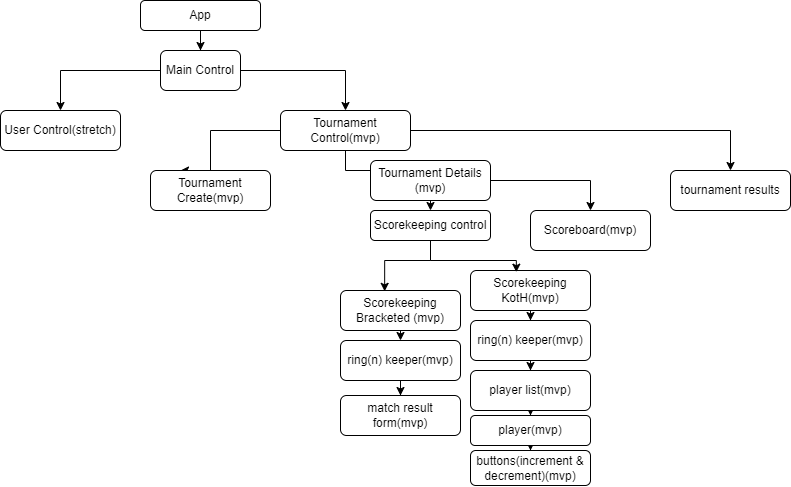

The diagram above was exported from draw.io. Its source (the exported page's mxGraphModel, read from the mxfile embedded in the PNG):
<mxGraphModel dx="1185" dy="588" grid="1" gridSize="10" guides="1" tooltips="1" connect="1" arrows="1" fold="1" page="1" pageScale="1" pageWidth="1100" pageHeight="850" math="0" shadow="0">
  <root>
    <mxCell id="0" />
    <mxCell id="1" parent="0" />
    <mxCell id="rN48DXN-U727KNPhmfrJ-5" style="edgeStyle=orthogonalEdgeStyle;rounded=0;orthogonalLoop=1;jettySize=auto;html=1;exitX=0;exitY=0.25;exitDx=0;exitDy=0;entryX=0.5;entryY=0;entryDx=0;entryDy=0;" edge="1" parent="1" source="rN48DXN-U727KNPhmfrJ-1" target="rN48DXN-U727KNPhmfrJ-2">
      <mxGeometry relative="1" as="geometry">
        <Array as="points">
          <mxPoint x="480" y="80" />
          <mxPoint x="380" y="80" />
        </Array>
      </mxGeometry>
    </mxCell>
    <mxCell id="rN48DXN-U727KNPhmfrJ-7" style="edgeStyle=orthogonalEdgeStyle;rounded=0;orthogonalLoop=1;jettySize=auto;html=1;exitX=1;exitY=0.5;exitDx=0;exitDy=0;entryX=0.5;entryY=0;entryDx=0;entryDy=0;" edge="1" parent="1" source="rN48DXN-U727KNPhmfrJ-1" target="rN48DXN-U727KNPhmfrJ-6">
      <mxGeometry relative="1" as="geometry" />
    </mxCell>
    <mxCell id="rN48DXN-U727KNPhmfrJ-1" value="Main Control" style="rounded=1;whiteSpace=wrap;html=1;" vertex="1" parent="1">
      <mxGeometry x="480" y="60" width="80" height="40" as="geometry" />
    </mxCell>
    <mxCell id="rN48DXN-U727KNPhmfrJ-2" value="User Control(stretch)" style="rounded=1;whiteSpace=wrap;html=1;" vertex="1" parent="1">
      <mxGeometry x="320" y="120" width="120" height="40" as="geometry" />
    </mxCell>
    <mxCell id="rN48DXN-U727KNPhmfrJ-4" style="edgeStyle=orthogonalEdgeStyle;rounded=0;orthogonalLoop=1;jettySize=auto;html=1;entryX=0.5;entryY=0;entryDx=0;entryDy=0;" edge="1" parent="1" source="rN48DXN-U727KNPhmfrJ-3" target="rN48DXN-U727KNPhmfrJ-1">
      <mxGeometry relative="1" as="geometry" />
    </mxCell>
    <mxCell id="rN48DXN-U727KNPhmfrJ-3" value="App" style="rounded=1;whiteSpace=wrap;html=1;" vertex="1" parent="1">
      <mxGeometry x="460" y="10" width="120" height="30" as="geometry" />
    </mxCell>
    <mxCell id="rN48DXN-U727KNPhmfrJ-12" style="edgeStyle=orthogonalEdgeStyle;rounded=0;orthogonalLoop=1;jettySize=auto;html=1;exitX=0;exitY=0.5;exitDx=0;exitDy=0;entryX=0.25;entryY=0;entryDx=0;entryDy=0;" edge="1" parent="1" source="rN48DXN-U727KNPhmfrJ-6" target="rN48DXN-U727KNPhmfrJ-9">
      <mxGeometry relative="1" as="geometry">
        <Array as="points">
          <mxPoint x="530" y="140" />
          <mxPoint x="530" y="180" />
        </Array>
      </mxGeometry>
    </mxCell>
    <mxCell id="rN48DXN-U727KNPhmfrJ-14" style="edgeStyle=orthogonalEdgeStyle;rounded=0;orthogonalLoop=1;jettySize=auto;html=1;exitX=0.5;exitY=1;exitDx=0;exitDy=0;entryX=0.5;entryY=0;entryDx=0;entryDy=0;" edge="1" parent="1" source="rN48DXN-U727KNPhmfrJ-6" target="rN48DXN-U727KNPhmfrJ-13">
      <mxGeometry relative="1" as="geometry" />
    </mxCell>
    <mxCell id="rN48DXN-U727KNPhmfrJ-45" value="" style="edgeStyle=orthogonalEdgeStyle;rounded=0;orthogonalLoop=1;jettySize=auto;html=1;" edge="1" parent="1" source="rN48DXN-U727KNPhmfrJ-6" target="rN48DXN-U727KNPhmfrJ-44">
      <mxGeometry relative="1" as="geometry" />
    </mxCell>
    <mxCell id="rN48DXN-U727KNPhmfrJ-6" value="Tournament Control(mvp)" style="rounded=1;whiteSpace=wrap;html=1;" vertex="1" parent="1">
      <mxGeometry x="600" y="120" width="130" height="40" as="geometry" />
    </mxCell>
    <mxCell id="rN48DXN-U727KNPhmfrJ-9" value="Tournament Create(mvp)" style="rounded=1;whiteSpace=wrap;html=1;" vertex="1" parent="1">
      <mxGeometry x="470" y="180" width="120" height="40" as="geometry" />
    </mxCell>
    <mxCell id="rN48DXN-U727KNPhmfrJ-43" style="edgeStyle=orthogonalEdgeStyle;rounded=0;orthogonalLoop=1;jettySize=auto;html=1;exitX=1;exitY=0.5;exitDx=0;exitDy=0;" edge="1" parent="1" source="rN48DXN-U727KNPhmfrJ-13" target="rN48DXN-U727KNPhmfrJ-42">
      <mxGeometry relative="1" as="geometry" />
    </mxCell>
    <mxCell id="rN48DXN-U727KNPhmfrJ-51" style="edgeStyle=orthogonalEdgeStyle;rounded=0;orthogonalLoop=1;jettySize=auto;html=1;exitX=0.5;exitY=1;exitDx=0;exitDy=0;entryX=0.5;entryY=0;entryDx=0;entryDy=0;" edge="1" parent="1" source="rN48DXN-U727KNPhmfrJ-13" target="rN48DXN-U727KNPhmfrJ-47">
      <mxGeometry relative="1" as="geometry" />
    </mxCell>
    <mxCell id="rN48DXN-U727KNPhmfrJ-13" value="Tournament Details (mvp)" style="rounded=1;whiteSpace=wrap;html=1;" vertex="1" parent="1">
      <mxGeometry x="690" y="170" width="120" height="40" as="geometry" />
    </mxCell>
    <mxCell id="rN48DXN-U727KNPhmfrJ-21" style="edgeStyle=orthogonalEdgeStyle;rounded=0;orthogonalLoop=1;jettySize=auto;html=1;exitX=0.5;exitY=1;exitDx=0;exitDy=0;entryX=0.5;entryY=0;entryDx=0;entryDy=0;" edge="1" parent="1" source="rN48DXN-U727KNPhmfrJ-16" target="rN48DXN-U727KNPhmfrJ-19">
      <mxGeometry relative="1" as="geometry" />
    </mxCell>
    <mxCell id="rN48DXN-U727KNPhmfrJ-16" value="Scorekeeping Bracketed (mvp)" style="rounded=1;whiteSpace=wrap;html=1;" vertex="1" parent="1">
      <mxGeometry x="660" y="300" width="120" height="40" as="geometry" />
    </mxCell>
    <mxCell id="rN48DXN-U727KNPhmfrJ-24" value="" style="edgeStyle=orthogonalEdgeStyle;rounded=0;orthogonalLoop=1;jettySize=auto;html=1;" edge="1" parent="1" source="rN48DXN-U727KNPhmfrJ-19" target="rN48DXN-U727KNPhmfrJ-23">
      <mxGeometry relative="1" as="geometry" />
    </mxCell>
    <mxCell id="rN48DXN-U727KNPhmfrJ-19" value="ring(n) keeper(mvp)" style="rounded=1;whiteSpace=wrap;html=1;" vertex="1" parent="1">
      <mxGeometry x="660" y="350" width="120" height="40" as="geometry" />
    </mxCell>
    <mxCell id="rN48DXN-U727KNPhmfrJ-22" style="edgeStyle=orthogonalEdgeStyle;rounded=0;orthogonalLoop=1;jettySize=auto;html=1;exitX=0.5;exitY=1;exitDx=0;exitDy=0;" edge="1" parent="1" source="rN48DXN-U727KNPhmfrJ-19" target="rN48DXN-U727KNPhmfrJ-19">
      <mxGeometry relative="1" as="geometry" />
    </mxCell>
    <mxCell id="rN48DXN-U727KNPhmfrJ-23" value="match result form(mvp)" style="whiteSpace=wrap;html=1;rounded=1;" vertex="1" parent="1">
      <mxGeometry x="660" y="405" width="120" height="40" as="geometry" />
    </mxCell>
    <mxCell id="rN48DXN-U727KNPhmfrJ-32" style="edgeStyle=orthogonalEdgeStyle;rounded=0;orthogonalLoop=1;jettySize=auto;html=1;entryX=0.5;entryY=0;entryDx=0;entryDy=0;" edge="1" parent="1" source="rN48DXN-U727KNPhmfrJ-27" target="rN48DXN-U727KNPhmfrJ-31">
      <mxGeometry relative="1" as="geometry" />
    </mxCell>
    <mxCell id="rN48DXN-U727KNPhmfrJ-27" value="Scorekeeping KotH(mvp)" style="rounded=1;whiteSpace=wrap;html=1;" vertex="1" parent="1">
      <mxGeometry x="790" y="280" width="120" height="40" as="geometry" />
    </mxCell>
    <mxCell id="rN48DXN-U727KNPhmfrJ-34" value="" style="edgeStyle=orthogonalEdgeStyle;rounded=0;orthogonalLoop=1;jettySize=auto;html=1;" edge="1" parent="1" source="rN48DXN-U727KNPhmfrJ-31" target="rN48DXN-U727KNPhmfrJ-33">
      <mxGeometry relative="1" as="geometry" />
    </mxCell>
    <mxCell id="rN48DXN-U727KNPhmfrJ-31" value="ring(n) keeper(mvp)" style="rounded=1;whiteSpace=wrap;html=1;" vertex="1" parent="1">
      <mxGeometry x="790" y="330" width="120" height="40" as="geometry" />
    </mxCell>
    <mxCell id="rN48DXN-U727KNPhmfrJ-36" value="" style="edgeStyle=orthogonalEdgeStyle;rounded=0;orthogonalLoop=1;jettySize=auto;html=1;" edge="1" parent="1" source="rN48DXN-U727KNPhmfrJ-33" target="rN48DXN-U727KNPhmfrJ-35">
      <mxGeometry relative="1" as="geometry" />
    </mxCell>
    <mxCell id="rN48DXN-U727KNPhmfrJ-33" value="player list(mvp)" style="whiteSpace=wrap;html=1;rounded=1;" vertex="1" parent="1">
      <mxGeometry x="790" y="380" width="120" height="40" as="geometry" />
    </mxCell>
    <mxCell id="rN48DXN-U727KNPhmfrJ-38" value="" style="edgeStyle=orthogonalEdgeStyle;rounded=0;orthogonalLoop=1;jettySize=auto;html=1;" edge="1" parent="1" source="rN48DXN-U727KNPhmfrJ-35" target="rN48DXN-U727KNPhmfrJ-37">
      <mxGeometry relative="1" as="geometry" />
    </mxCell>
    <mxCell id="rN48DXN-U727KNPhmfrJ-35" value="player(mvp)" style="whiteSpace=wrap;html=1;rounded=1;" vertex="1" parent="1">
      <mxGeometry x="790" y="425" width="120" height="30" as="geometry" />
    </mxCell>
    <mxCell id="rN48DXN-U727KNPhmfrJ-37" value="buttons(increment &amp;amp; decrement)(mvp)" style="whiteSpace=wrap;html=1;rounded=1;" vertex="1" parent="1">
      <mxGeometry x="790" y="460" width="120" height="35" as="geometry" />
    </mxCell>
    <mxCell id="rN48DXN-U727KNPhmfrJ-42" value="Scoreboard(mvp)" style="rounded=1;whiteSpace=wrap;html=1;" vertex="1" parent="1">
      <mxGeometry x="850" y="220" width="120" height="40" as="geometry" />
    </mxCell>
    <mxCell id="rN48DXN-U727KNPhmfrJ-44" value="tournament results" style="whiteSpace=wrap;html=1;rounded=1;" vertex="1" parent="1">
      <mxGeometry x="990" y="180" width="120" height="40" as="geometry" />
    </mxCell>
    <mxCell id="rN48DXN-U727KNPhmfrJ-52" style="edgeStyle=orthogonalEdgeStyle;rounded=0;orthogonalLoop=1;jettySize=auto;html=1;entryX=0.368;entryY=0.021;entryDx=0;entryDy=0;entryPerimeter=0;" edge="1" parent="1" source="rN48DXN-U727KNPhmfrJ-47" target="rN48DXN-U727KNPhmfrJ-16">
      <mxGeometry relative="1" as="geometry">
        <Array as="points">
          <mxPoint x="750" y="270" />
          <mxPoint x="704" y="270" />
        </Array>
      </mxGeometry>
    </mxCell>
    <mxCell id="rN48DXN-U727KNPhmfrJ-53" style="edgeStyle=orthogonalEdgeStyle;rounded=0;orthogonalLoop=1;jettySize=auto;html=1;entryX=0.382;entryY=0.042;entryDx=0;entryDy=0;entryPerimeter=0;" edge="1" parent="1" source="rN48DXN-U727KNPhmfrJ-47" target="rN48DXN-U727KNPhmfrJ-27">
      <mxGeometry relative="1" as="geometry">
        <Array as="points">
          <mxPoint x="750" y="270" />
          <mxPoint x="836" y="270" />
        </Array>
      </mxGeometry>
    </mxCell>
    <mxCell id="rN48DXN-U727KNPhmfrJ-47" value="Scorekeeping control" style="rounded=1;whiteSpace=wrap;html=1;" vertex="1" parent="1">
      <mxGeometry x="690" y="220" width="120" height="30" as="geometry" />
    </mxCell>
  </root>
</mxGraphModel>